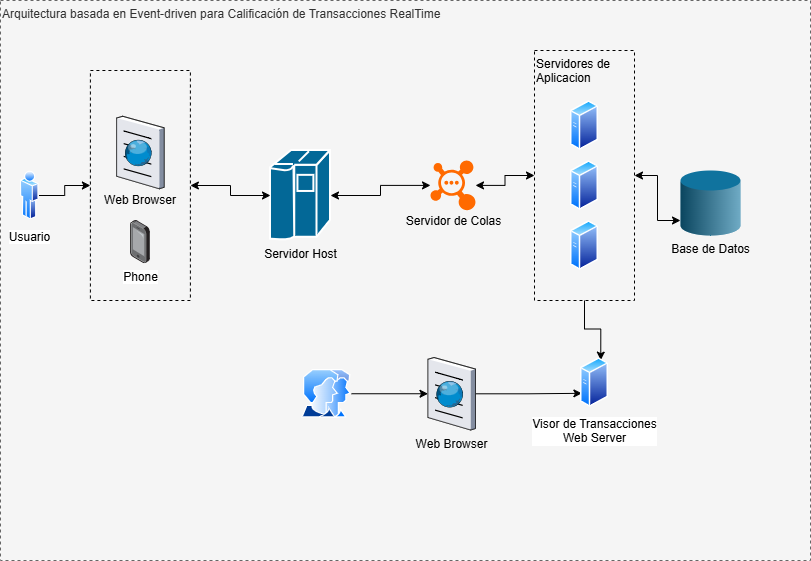

The diagram above was exported from draw.io. Its source (the exported page's mxGraphModel, read from the mxfile embedded in the PNG):
<mxGraphModel dx="872" dy="439" grid="1" gridSize="10" guides="1" tooltips="1" connect="1" arrows="1" fold="1" page="1" pageScale="1" pageWidth="850" pageHeight="1100" math="0" shadow="0">
  <root>
    <mxCell id="0" />
    <mxCell id="1" parent="0" style="locked=1;" value="Fondo" />
    <mxCell id="kmEGf_oe8cZoJB83nHyf-2" parent="1" style="rounded=0;whiteSpace=wrap;html=1;dashed=1;fillColor=#f5f5f5;fontColor=#333333;strokeColor=#666666;verticalAlign=top;align=left;" value="Arquitectura basada en Event-driven para Calificación de Transacciones RealTime" vertex="1">
      <mxGeometry height="560" width="810" x="20" y="110" as="geometry" />
    </mxCell>
    <mxCell id="kmEGf_oe8cZoJB83nHyf-1" parent="0" value="Arquitectura" />
    <mxCell id="xZa2ITBNKXDIzxkFj-M--14" parent="kmEGf_oe8cZoJB83nHyf-1" style="rounded=0;whiteSpace=wrap;html=1;fillColor=none;dashed=1;container=0;" value="&lt;div&gt;&lt;br&gt;&lt;/div&gt;&lt;div&gt;&lt;br&gt;&lt;/div&gt;Web Browser" vertex="1">
      <mxGeometry height="230" width="100" x="109.9" y="180" as="geometry" />
    </mxCell>
    <mxCell id="xZa2ITBNKXDIzxkFj-M--18" edge="1" parent="kmEGf_oe8cZoJB83nHyf-1" source="xZa2ITBNKXDIzxkFj-M--2" style="edgeStyle=orthogonalEdgeStyle;rounded=0;orthogonalLoop=1;jettySize=auto;html=1;startArrow=classic;startFill=1;" target="xZa2ITBNKXDIzxkFj-M--3">
      <mxGeometry relative="1" as="geometry" />
    </mxCell>
    <mxCell id="xZa2ITBNKXDIzxkFj-M--2" parent="kmEGf_oe8cZoJB83nHyf-1" style="sketch=0;html=1;pointerEvents=1;dashed=0;fillColor=#036897;strokeColor=#ffffff;strokeWidth=2;verticalLabelPosition=bottom;verticalAlign=top;align=center;outlineConnect=0;shape=mxgraph.cisco.computers_and_peripherals.ibm_mainframe;" value="Servidor Host" vertex="1">
      <mxGeometry height="90" width="60" x="290" y="260" as="geometry" />
    </mxCell>
    <mxCell id="xZa2ITBNKXDIzxkFj-M--19" edge="1" parent="kmEGf_oe8cZoJB83nHyf-1" source="xZa2ITBNKXDIzxkFj-M--3" style="edgeStyle=orthogonalEdgeStyle;rounded=0;orthogonalLoop=1;jettySize=auto;html=1;entryX=0;entryY=0.5;entryDx=0;entryDy=0;startArrow=classic;startFill=1;" target="xZa2ITBNKXDIzxkFj-M--15">
      <mxGeometry relative="1" as="geometry" />
    </mxCell>
    <mxCell id="xZa2ITBNKXDIzxkFj-M--3" parent="kmEGf_oe8cZoJB83nHyf-1" style="points=[];aspect=fixed;html=1;align=center;shadow=0;dashed=0;fillColor=#FF6A00;strokeColor=none;shape=mxgraph.alibaba_cloud.mq_message_queue;" value="&lt;div&gt;&lt;br&gt;&lt;/div&gt;&lt;div&gt;&lt;br&gt;&lt;/div&gt;&lt;div&gt;&lt;br&gt;&lt;/div&gt;&lt;div&gt;&lt;br&gt;&lt;/div&gt;&lt;div&gt;&lt;br&gt;&lt;/div&gt;&lt;div&gt;&lt;span style=&quot;background-color: transparent; color: light-dark(rgb(0, 0, 0), rgb(255, 255, 255));&quot;&gt;Servidor de Colas&lt;/span&gt;&lt;/div&gt;" vertex="1">
      <mxGeometry height="49.8" width="45" x="450" y="270" as="geometry" />
    </mxCell>
    <mxCell id="xZa2ITBNKXDIzxkFj-M--4" parent="kmEGf_oe8cZoJB83nHyf-1" style="image;points=[];aspect=fixed;html=1;align=center;shadow=0;dashed=0;image=img/lib/allied_telesis/computer_and_terminals/Smartphone.svg;" value="Phone" vertex="1">
      <mxGeometry height="43.199999999999996" width="19.8" x="150" y="330" as="geometry" />
    </mxCell>
    <mxCell id="xZa2ITBNKXDIzxkFj-M--5" parent="kmEGf_oe8cZoJB83nHyf-1" style="verticalLabelPosition=bottom;sketch=0;aspect=fixed;html=1;verticalAlign=top;strokeColor=none;align=center;outlineConnect=0;shape=mxgraph.citrix.browser;" value="" vertex="1">
      <mxGeometry height="72.5" width="47.5" x="136.15" y="225.75" as="geometry" />
    </mxCell>
    <mxCell id="xZa2ITBNKXDIzxkFj-M--6" parent="kmEGf_oe8cZoJB83nHyf-1" style="image;aspect=fixed;perimeter=ellipsePerimeter;html=1;align=center;shadow=0;dashed=0;spacingTop=3;image=img/lib/active_directory/generic_server.svg;" value="" vertex="1">
      <mxGeometry height="50" width="28.000000000000004" x="590" y="210" as="geometry" />
    </mxCell>
    <mxCell id="xZa2ITBNKXDIzxkFj-M--9" parent="kmEGf_oe8cZoJB83nHyf-1" style="verticalLabelPosition=bottom;verticalAlign=top;html=1;shape=mxgraph.infographic.cylinder;fillColor=#10739E;strokeColor=none;" value="Base de Datos" vertex="1">
      <mxGeometry height="65" width="60" x="700" y="280" as="geometry" />
    </mxCell>
    <mxCell id="xZa2ITBNKXDIzxkFj-M--16" edge="1" parent="kmEGf_oe8cZoJB83nHyf-1" source="xZa2ITBNKXDIzxkFj-M--10" style="edgeStyle=orthogonalEdgeStyle;rounded=0;orthogonalLoop=1;jettySize=auto;html=1;entryX=0;entryY=0.5;entryDx=0;entryDy=0;" target="xZa2ITBNKXDIzxkFj-M--14">
      <mxGeometry relative="1" as="geometry" />
    </mxCell>
    <mxCell id="xZa2ITBNKXDIzxkFj-M--10" parent="kmEGf_oe8cZoJB83nHyf-1" style="image;aspect=fixed;perimeter=ellipsePerimeter;html=1;align=center;shadow=0;dashed=0;spacingTop=3;image=img/lib/active_directory/user.svg;" value="Usuario" vertex="1">
      <mxGeometry height="50" width="18.5" x="40" y="280" as="geometry" />
    </mxCell>
    <mxCell id="xZa2ITBNKXDIzxkFj-M--21" edge="1" parent="kmEGf_oe8cZoJB83nHyf-1" source="xZa2ITBNKXDIzxkFj-M--11" style="edgeStyle=orthogonalEdgeStyle;rounded=0;orthogonalLoop=1;jettySize=auto;html=1;" target="xZa2ITBNKXDIzxkFj-M--22">
      <mxGeometry relative="1" as="geometry">
        <mxPoint x="431" y="503" as="targetPoint" />
      </mxGeometry>
    </mxCell>
    <mxCell id="xZa2ITBNKXDIzxkFj-M--11" parent="kmEGf_oe8cZoJB83nHyf-1" style="image;aspect=fixed;perimeter=ellipsePerimeter;html=1;align=center;shadow=0;dashed=0;spacingTop=3;image=img/lib/active_directory/user_accounts.svg;" value="" vertex="1">
      <mxGeometry height="48.5" width="50" x="321" y="479" as="geometry" />
    </mxCell>
    <mxCell id="xZa2ITBNKXDIzxkFj-M--12" parent="kmEGf_oe8cZoJB83nHyf-1" style="image;aspect=fixed;perimeter=ellipsePerimeter;html=1;align=center;shadow=0;dashed=0;spacingTop=3;image=img/lib/active_directory/generic_server.svg;" value="" vertex="1">
      <mxGeometry height="50" width="28.000000000000004" x="590" y="270" as="geometry" />
    </mxCell>
    <mxCell id="xZa2ITBNKXDIzxkFj-M--13" parent="kmEGf_oe8cZoJB83nHyf-1" style="image;aspect=fixed;perimeter=ellipsePerimeter;html=1;align=center;shadow=0;dashed=0;spacingTop=3;image=img/lib/active_directory/generic_server.svg;" value="" vertex="1">
      <mxGeometry height="50" width="28.000000000000004" x="590" y="330" as="geometry" />
    </mxCell>
    <mxCell id="xZa2ITBNKXDIzxkFj-M--26" edge="1" parent="kmEGf_oe8cZoJB83nHyf-1" source="xZa2ITBNKXDIzxkFj-M--15" style="edgeStyle=orthogonalEdgeStyle;rounded=0;orthogonalLoop=1;jettySize=auto;html=1;entryX=0.75;entryY=0;entryDx=0;entryDy=0;" target="xZa2ITBNKXDIzxkFj-M--23">
      <mxGeometry relative="1" as="geometry" />
    </mxCell>
    <mxCell id="xZa2ITBNKXDIzxkFj-M--15" parent="kmEGf_oe8cZoJB83nHyf-1" style="rounded=0;whiteSpace=wrap;html=1;fillColor=none;dashed=1;align=left;verticalAlign=top;" value="Servidores de Aplicacion" vertex="1">
      <mxGeometry height="250" width="100" x="554" y="160" as="geometry" />
    </mxCell>
    <mxCell id="xZa2ITBNKXDIzxkFj-M--17" edge="1" parent="kmEGf_oe8cZoJB83nHyf-1" source="xZa2ITBNKXDIzxkFj-M--14" style="edgeStyle=orthogonalEdgeStyle;rounded=0;orthogonalLoop=1;jettySize=auto;html=1;entryX=0;entryY=0.5;entryDx=0;entryDy=0;entryPerimeter=0;startArrow=classic;startFill=1;" target="xZa2ITBNKXDIzxkFj-M--2">
      <mxGeometry relative="1" as="geometry" />
    </mxCell>
    <mxCell id="xZa2ITBNKXDIzxkFj-M--20" edge="1" parent="kmEGf_oe8cZoJB83nHyf-1" source="xZa2ITBNKXDIzxkFj-M--15" style="edgeStyle=orthogonalEdgeStyle;rounded=0;orthogonalLoop=1;jettySize=auto;html=1;entryX=0;entryY=0;entryDx=0;entryDy=50;entryPerimeter=0;startArrow=classic;startFill=1;endArrow=classic;endFill=1;" target="xZa2ITBNKXDIzxkFj-M--9">
      <mxGeometry relative="1" as="geometry" />
    </mxCell>
    <mxCell id="xZa2ITBNKXDIzxkFj-M--25" edge="1" parent="kmEGf_oe8cZoJB83nHyf-1" source="xZa2ITBNKXDIzxkFj-M--22" style="edgeStyle=orthogonalEdgeStyle;rounded=0;orthogonalLoop=1;jettySize=auto;html=1;entryX=0;entryY=0.75;entryDx=0;entryDy=0;" target="xZa2ITBNKXDIzxkFj-M--23">
      <mxGeometry relative="1" as="geometry" />
    </mxCell>
    <mxCell id="xZa2ITBNKXDIzxkFj-M--22" parent="kmEGf_oe8cZoJB83nHyf-1" style="verticalLabelPosition=bottom;sketch=0;aspect=fixed;html=1;verticalAlign=top;strokeColor=none;align=center;outlineConnect=0;shape=mxgraph.citrix.browser;" value="Web Browser" vertex="1">
      <mxGeometry height="72.5" width="47.5" x="447.5" y="467" as="geometry" />
    </mxCell>
    <mxCell id="xZa2ITBNKXDIzxkFj-M--23" parent="kmEGf_oe8cZoJB83nHyf-1" style="image;aspect=fixed;perimeter=ellipsePerimeter;html=1;align=center;shadow=0;dashed=0;spacingTop=3;image=img/lib/active_directory/generic_server.svg;" value="Visor de Transacciones&lt;div&gt;Web Server&lt;/div&gt;" vertex="1">
      <mxGeometry height="50" width="28.000000000000004" x="600" y="467" as="geometry" />
    </mxCell>
  </root>
</mxGraphModel>